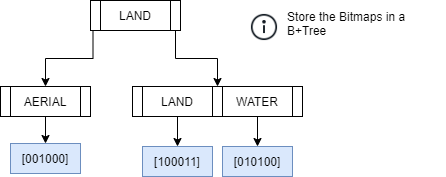

The diagram above was exported from draw.io. Its source (the exported page's mxGraphModel, read from the mxfile embedded in the PNG):
<mxGraphModel dx="782" dy="-1788" grid="1" gridSize="10" guides="1" tooltips="1" connect="1" arrows="1" fold="1" page="1" pageScale="1" pageWidth="850" pageHeight="1100" math="0" shadow="0">
  <root>
    <mxCell id="eOPaL0mCDyDo9izjVRCd-0" />
    <mxCell id="eOPaL0mCDyDo9izjVRCd-1" parent="eOPaL0mCDyDo9izjVRCd-0" />
    <mxCell id="eOPaL0mCDyDo9izjVRCd-2" value="" style="group" vertex="1" connectable="0" parent="eOPaL0mCDyDo9izjVRCd-1">
      <mxGeometry x="470" y="2410" width="90" height="30" as="geometry" />
    </mxCell>
    <mxCell id="eOPaL0mCDyDo9izjVRCd-3" value="LAND" style="rounded=0;whiteSpace=wrap;html=1;align=center;" vertex="1" parent="eOPaL0mCDyDo9izjVRCd-2">
      <mxGeometry x="10" width="70" height="30" as="geometry" />
    </mxCell>
    <mxCell id="eOPaL0mCDyDo9izjVRCd-4" value="" style="rounded=0;whiteSpace=wrap;html=1;align=left;" vertex="1" parent="eOPaL0mCDyDo9izjVRCd-2">
      <mxGeometry width="10" height="30" as="geometry" />
    </mxCell>
    <mxCell id="eOPaL0mCDyDo9izjVRCd-5" value="" style="rounded=0;whiteSpace=wrap;html=1;align=left;" vertex="1" parent="eOPaL0mCDyDo9izjVRCd-2">
      <mxGeometry x="80" width="10" height="30" as="geometry" />
    </mxCell>
    <mxCell id="eOPaL0mCDyDo9izjVRCd-6" value="" style="group" vertex="1" connectable="0" parent="eOPaL0mCDyDo9izjVRCd-1">
      <mxGeometry x="380" y="2496" width="90" height="30" as="geometry" />
    </mxCell>
    <mxCell id="eOPaL0mCDyDo9izjVRCd-7" value="AERIAL" style="rounded=0;whiteSpace=wrap;html=1;align=center;" vertex="1" parent="eOPaL0mCDyDo9izjVRCd-6">
      <mxGeometry x="10" width="70" height="30" as="geometry" />
    </mxCell>
    <mxCell id="eOPaL0mCDyDo9izjVRCd-8" value="" style="rounded=0;whiteSpace=wrap;html=1;align=left;" vertex="1" parent="eOPaL0mCDyDo9izjVRCd-6">
      <mxGeometry width="10" height="30" as="geometry" />
    </mxCell>
    <mxCell id="eOPaL0mCDyDo9izjVRCd-9" value="" style="rounded=0;whiteSpace=wrap;html=1;align=left;" vertex="1" parent="eOPaL0mCDyDo9izjVRCd-6">
      <mxGeometry x="80" width="10" height="30" as="geometry" />
    </mxCell>
    <mxCell id="eOPaL0mCDyDo9izjVRCd-10" value="" style="group" vertex="1" connectable="0" parent="eOPaL0mCDyDo9izjVRCd-1">
      <mxGeometry x="512" y="2496" width="90" height="30" as="geometry" />
    </mxCell>
    <mxCell id="eOPaL0mCDyDo9izjVRCd-11" value="LAND" style="rounded=0;whiteSpace=wrap;html=1;align=center;" vertex="1" parent="eOPaL0mCDyDo9izjVRCd-10">
      <mxGeometry x="10" width="70" height="30" as="geometry" />
    </mxCell>
    <mxCell id="eOPaL0mCDyDo9izjVRCd-12" value="" style="rounded=0;whiteSpace=wrap;html=1;align=left;" vertex="1" parent="eOPaL0mCDyDo9izjVRCd-10">
      <mxGeometry width="10" height="30" as="geometry" />
    </mxCell>
    <mxCell id="eOPaL0mCDyDo9izjVRCd-13" value="" style="rounded=0;whiteSpace=wrap;html=1;align=left;" vertex="1" parent="eOPaL0mCDyDo9izjVRCd-10">
      <mxGeometry x="80" width="10" height="30" as="geometry" />
    </mxCell>
    <mxCell id="eOPaL0mCDyDo9izjVRCd-14" value="" style="group" vertex="1" connectable="0" parent="eOPaL0mCDyDo9izjVRCd-1">
      <mxGeometry x="592" y="2496" width="90" height="30" as="geometry" />
    </mxCell>
    <mxCell id="eOPaL0mCDyDo9izjVRCd-15" value="WATER" style="rounded=0;whiteSpace=wrap;html=1;align=center;" vertex="1" parent="eOPaL0mCDyDo9izjVRCd-14">
      <mxGeometry x="10" width="70" height="30" as="geometry" />
    </mxCell>
    <mxCell id="eOPaL0mCDyDo9izjVRCd-16" value="" style="rounded=0;whiteSpace=wrap;html=1;align=left;" vertex="1" parent="eOPaL0mCDyDo9izjVRCd-14">
      <mxGeometry width="10" height="30" as="geometry" />
    </mxCell>
    <mxCell id="eOPaL0mCDyDo9izjVRCd-17" value="" style="rounded=0;whiteSpace=wrap;html=1;align=left;" vertex="1" parent="eOPaL0mCDyDo9izjVRCd-14">
      <mxGeometry x="80" width="10" height="30" as="geometry" />
    </mxCell>
    <mxCell id="eOPaL0mCDyDo9izjVRCd-18" style="edgeStyle=orthogonalEdgeStyle;rounded=0;orthogonalLoop=1;jettySize=auto;html=1;exitX=0.25;exitY=1;exitDx=0;exitDy=0;entryX=0.5;entryY=0;entryDx=0;entryDy=0;" edge="1" parent="eOPaL0mCDyDo9izjVRCd-1" source="eOPaL0mCDyDo9izjVRCd-4" target="eOPaL0mCDyDo9izjVRCd-7">
      <mxGeometry relative="1" as="geometry">
        <mxPoint x="367" y="2506" as="targetPoint" />
      </mxGeometry>
    </mxCell>
    <mxCell id="eOPaL0mCDyDo9izjVRCd-19" style="edgeStyle=orthogonalEdgeStyle;rounded=0;orthogonalLoop=1;jettySize=auto;html=1;entryX=0.5;entryY=0;entryDx=0;entryDy=0;exitX=0.5;exitY=1;exitDx=0;exitDy=0;" edge="1" parent="eOPaL0mCDyDo9izjVRCd-1" source="eOPaL0mCDyDo9izjVRCd-5" target="eOPaL0mCDyDo9izjVRCd-16">
      <mxGeometry relative="1" as="geometry" />
    </mxCell>
    <mxCell id="eOPaL0mCDyDo9izjVRCd-20" value="[001000]" style="rounded=0;whiteSpace=wrap;html=1;align=center;fillColor=#dae8fc;strokeColor=#6c8ebf;" vertex="1" parent="eOPaL0mCDyDo9izjVRCd-1">
      <mxGeometry x="390" y="2553" width="70" height="30" as="geometry" />
    </mxCell>
    <mxCell id="eOPaL0mCDyDo9izjVRCd-21" style="edgeStyle=orthogonalEdgeStyle;rounded=0;orthogonalLoop=1;jettySize=auto;html=1;entryX=0.5;entryY=0;entryDx=0;entryDy=0;strokeColor=#000000;" edge="1" parent="eOPaL0mCDyDo9izjVRCd-1" source="eOPaL0mCDyDo9izjVRCd-7" target="eOPaL0mCDyDo9izjVRCd-20">
      <mxGeometry relative="1" as="geometry" />
    </mxCell>
    <mxCell id="eOPaL0mCDyDo9izjVRCd-22" value="[100011]" style="rounded=0;whiteSpace=wrap;html=1;align=center;fillColor=#dae8fc;strokeColor=#6c8ebf;" vertex="1" parent="eOPaL0mCDyDo9izjVRCd-1">
      <mxGeometry x="522" y="2556" width="70" height="30" as="geometry" />
    </mxCell>
    <mxCell id="eOPaL0mCDyDo9izjVRCd-23" value="[010100]" style="rounded=0;whiteSpace=wrap;html=1;align=center;fillColor=#dae8fc;strokeColor=#6c8ebf;" vertex="1" parent="eOPaL0mCDyDo9izjVRCd-1">
      <mxGeometry x="602" y="2556" width="70" height="30" as="geometry" />
    </mxCell>
    <mxCell id="eOPaL0mCDyDo9izjVRCd-24" value="" style="edgeStyle=orthogonalEdgeStyle;rounded=0;orthogonalLoop=1;jettySize=auto;html=1;strokeColor=#000000;" edge="1" parent="eOPaL0mCDyDo9izjVRCd-1" source="eOPaL0mCDyDo9izjVRCd-11" target="eOPaL0mCDyDo9izjVRCd-22">
      <mxGeometry relative="1" as="geometry" />
    </mxCell>
    <mxCell id="eOPaL0mCDyDo9izjVRCd-25" value="" style="edgeStyle=orthogonalEdgeStyle;rounded=0;orthogonalLoop=1;jettySize=auto;html=1;strokeColor=#000000;" edge="1" parent="eOPaL0mCDyDo9izjVRCd-1" source="eOPaL0mCDyDo9izjVRCd-15" target="eOPaL0mCDyDo9izjVRCd-23">
      <mxGeometry relative="1" as="geometry" />
    </mxCell>
    <mxCell id="eOPaL0mCDyDo9izjVRCd-26" value="Store the Bitmaps in a B+Tree" style="text;html=1;strokeColor=none;fillColor=none;align=left;verticalAlign=top;whiteSpace=wrap;rounded=0;" vertex="1" parent="eOPaL0mCDyDo9izjVRCd-1">
      <mxGeometry x="665" y="2413" width="160" height="50" as="geometry" />
    </mxCell>
    <mxCell id="eOPaL0mCDyDo9izjVRCd-27" value="" style="shape=image;html=1;verticalAlign=top;verticalLabelPosition=bottom;labelBackgroundColor=#ffffff;imageAspect=0;aspect=fixed;image=https://cdn4.iconfinder.com/data/icons/basic-ui-2-line/32/information-mark-letter-info-sign-128.png;align=left;" vertex="1" parent="eOPaL0mCDyDo9izjVRCd-1">
      <mxGeometry x="630" y="2422.9957142857143" width="28" height="28" as="geometry" />
    </mxCell>
  </root>
</mxGraphModel>